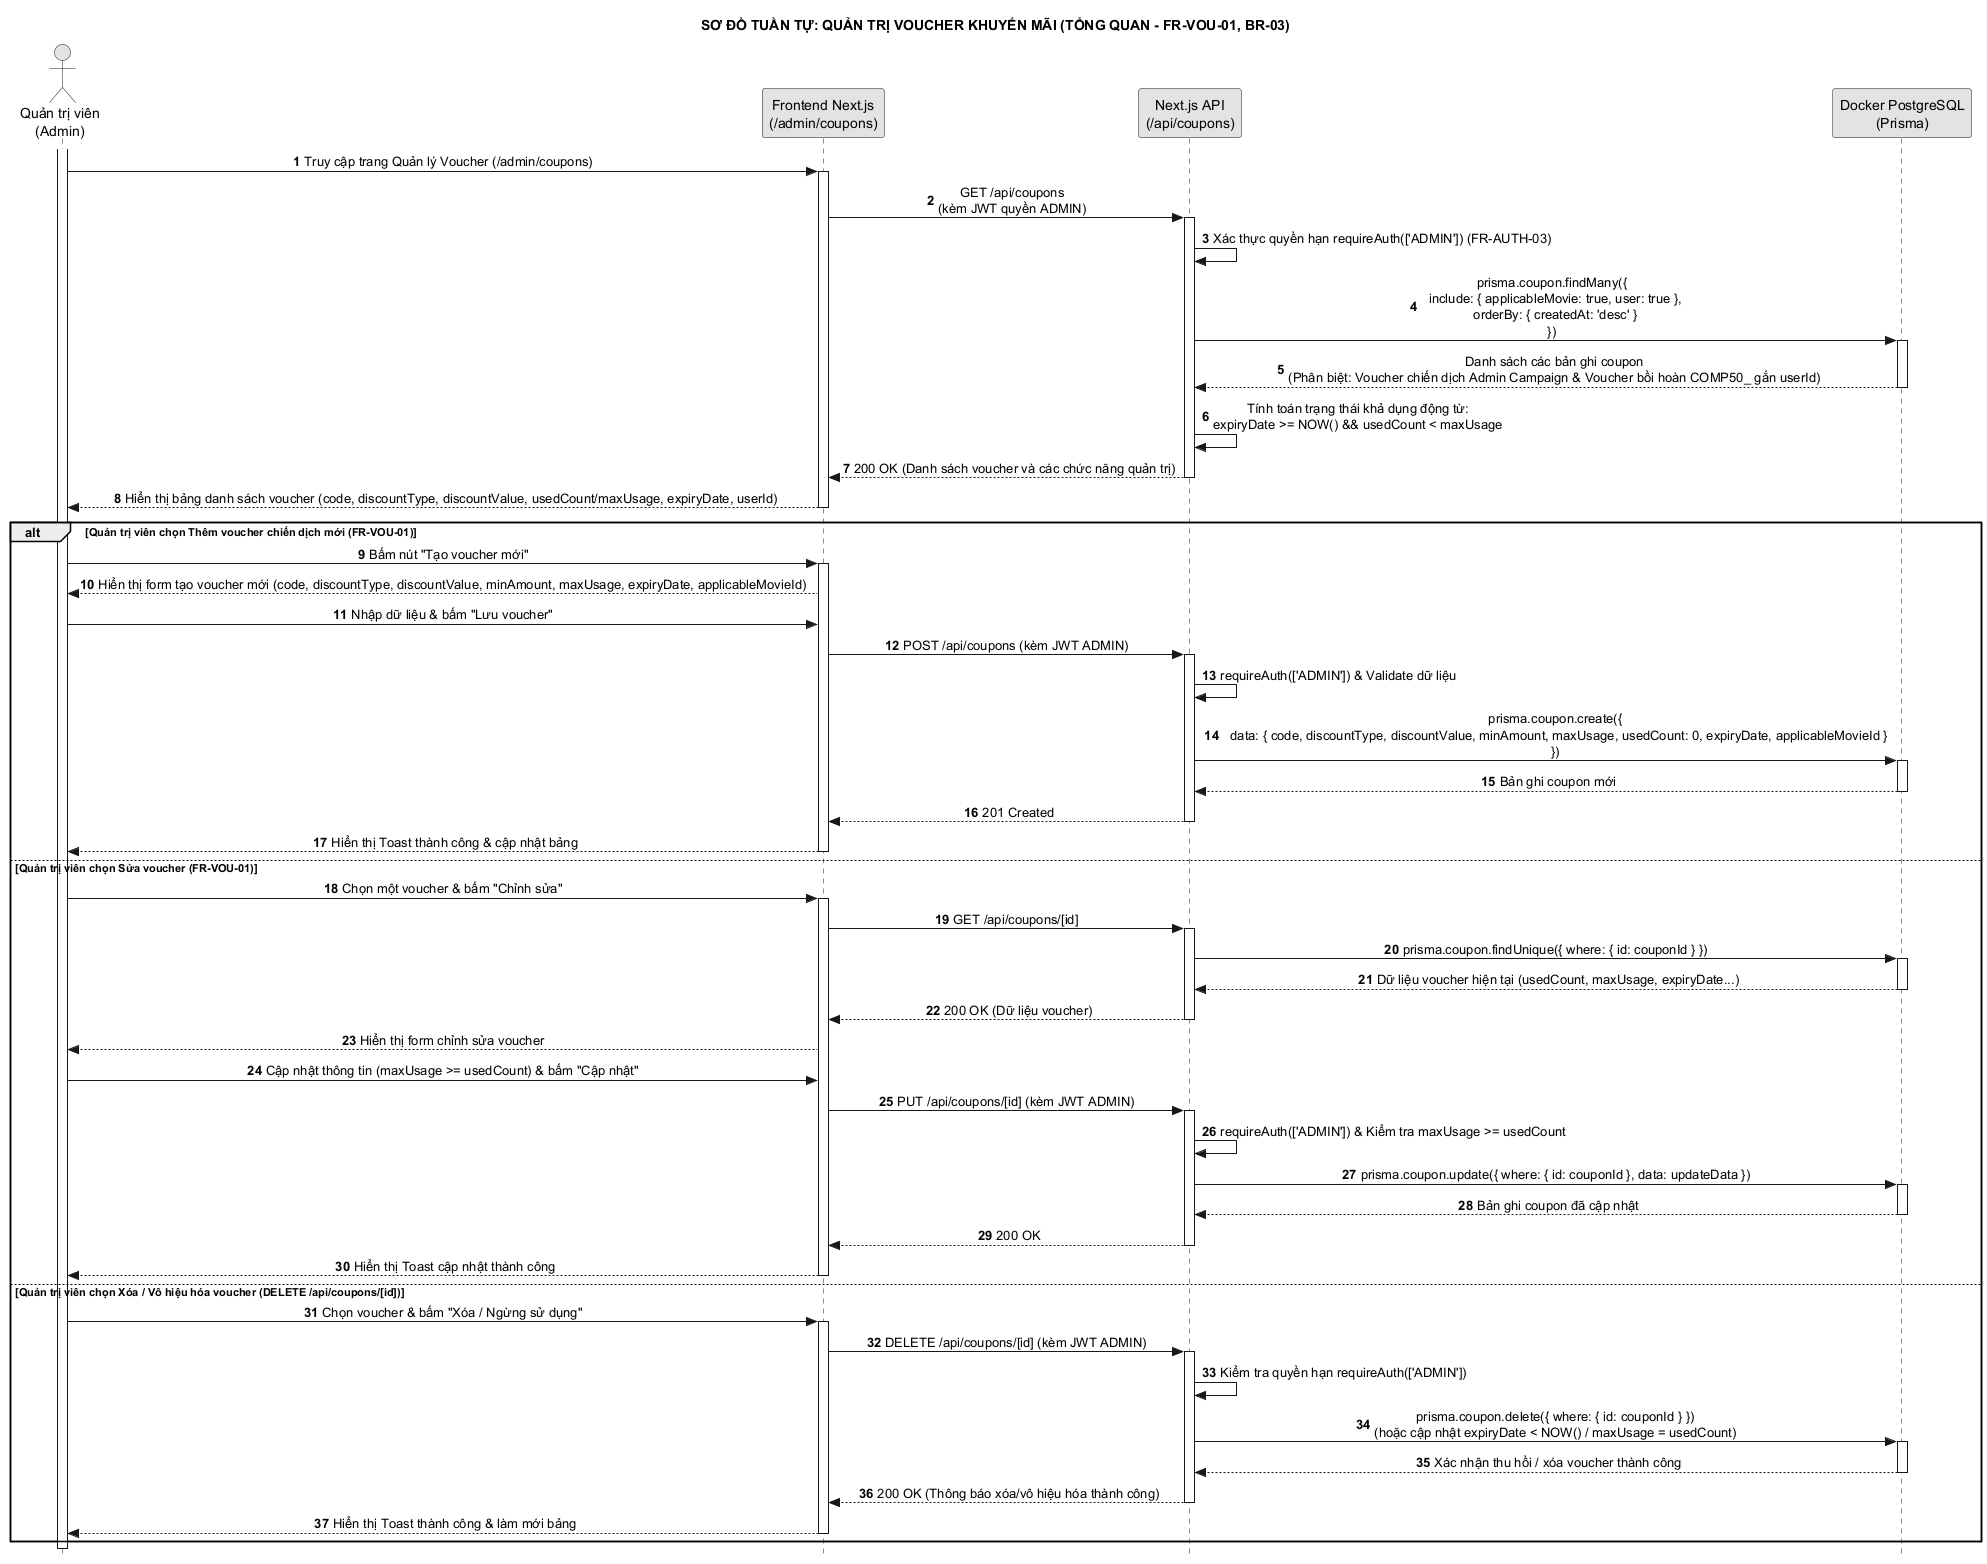

The diagram above was rendered by PlantUML. Its source (embedded in the PNG):
@startuml 30_quan_ly_voucher_tong_quan
hide footbox
autonumber
skinparam style strictuml
skinparam monochrome true
skinparam defaultTextAlignment center
skinparam shadowing false
title SƠ ĐỒ TUẦN TỰ: QUẢN TRỊ VOUCHER KHUYẾN MÃI (TỔNG QUAN - FR-VOU-01, BR-03)

actor "Quản trị viên\n(Admin)" as A
participant "Frontend Next.js\n(/admin/coupons)" as UI
participant "Next.js API\n(/api/coupons)" as C
participant "Docker PostgreSQL\n(Prisma)" as DB

activate A
A -> UI: Truy cập trang Quản lý Voucher (/admin/coupons)
activate UI
UI -> C: GET /api/coupons\n(kèm JWT quyền ADMIN)
activate C
C -> C: Xác thực quyền hạn requireAuth(['ADMIN']) (FR-AUTH-03)
C -> DB: prisma.coupon.findMany({\n  include: { applicableMovie: true, user: true },\n  orderBy: { createdAt: 'desc' }\n})
activate DB
DB --> C: Danh sách các bản ghi coupon\n(Phân biệt: Voucher chiến dịch Admin Campaign & Voucher bồi hoàn COMP50_ gắn userId)
deactivate DB
C -> C: Tính toán trạng thái khả dụng động từ:\nexpiryDate >= NOW() && usedCount < maxUsage
C --> UI: 200 OK (Danh sách voucher và các chức năng quản trị)
deactivate C
UI --> A: Hiển thị bảng danh sách voucher (code, discountType, discountValue, usedCount/maxUsage, expiryDate, userId)
deactivate UI

alt Quản trị viên chọn Thêm voucher chiến dịch mới (FR-VOU-01)
    A -> UI: Bấm nút "Tạo voucher mới"
    activate UI
    UI --> A: Hiển thị form tạo voucher mới (code, discountType, discountValue, minAmount, maxUsage, expiryDate, applicableMovieId)
    A -> UI: Nhập dữ liệu & bấm "Lưu voucher"
    UI -> C: POST /api/coupons (kèm JWT ADMIN)
    activate C
    C -> C: requireAuth(['ADMIN']) & Validate dữ liệu
    C -> DB: prisma.coupon.create({\n  data: { code, discountType, discountValue, minAmount, maxUsage, usedCount: 0, expiryDate, applicableMovieId }\n})
    activate DB
    DB --> C: Bản ghi coupon mới
    deactivate DB
    C --> UI: 201 Created
    deactivate C
    UI --> A: Hiển thị Toast thành công & cập nhật bảng
    deactivate UI
else Quản trị viên chọn Sửa voucher (FR-VOU-01)
    A -> UI: Chọn một voucher & bấm "Chỉnh sửa"
    activate UI
    UI -> C: GET /api/coupons/[id]
    activate C
    C -> DB: prisma.coupon.findUnique({ where: { id: couponId } })
    activate DB
    DB --> C: Dữ liệu voucher hiện tại (usedCount, maxUsage, expiryDate...)
    deactivate DB
    C --> UI: 200 OK (Dữ liệu voucher)
    deactivate C
    UI --> A: Hiển thị form chỉnh sửa voucher
    A -> UI: Cập nhật thông tin (maxUsage >= usedCount) & bấm "Cập nhật"
    UI -> C: PUT /api/coupons/[id] (kèm JWT ADMIN)
    activate C
    C -> C: requireAuth(['ADMIN']) & Kiểm tra maxUsage >= usedCount
    C -> DB: prisma.coupon.update({ where: { id: couponId }, data: updateData })
    activate DB
    DB --> C: Bản ghi coupon đã cập nhật
    deactivate DB
    C --> UI: 200 OK
    deactivate C
    UI --> A: Hiển thị Toast cập nhật thành công
    deactivate UI
else Quản trị viên chọn Xóa / Vô hiệu hóa voucher (DELETE /api/coupons/[id])
    A -> UI: Chọn voucher & bấm "Xóa / Ngừng sử dụng"
    activate UI
    UI -> C: DELETE /api/coupons/[id] (kèm JWT ADMIN)
    activate C
    C -> C: Kiểm tra quyền hạn requireAuth(['ADMIN'])
    C -> DB: prisma.coupon.delete({ where: { id: couponId } })\n(hoặc cập nhật expiryDate < NOW() / maxUsage = usedCount)
    activate DB
    DB --> C: Xác nhận thu hồi / xóa voucher thành công
    deactivate DB
    C --> UI: 200 OK (Thông báo xóa/vô hiệu hóa thành công)
    deactivate C
    UI --> A: Hiển thị Toast thành công & làm mới bảng
    deactivate UI
end
deactivate A
@enduml